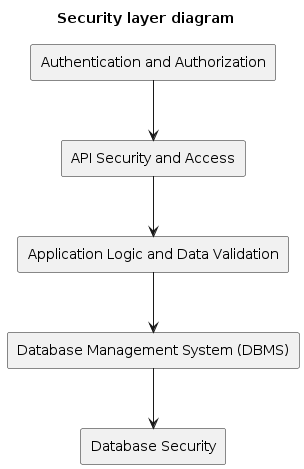

The diagram above was rendered by PlantUML. Its source (embedded in the PNG):
@startuml
title Security layer diagram

rectangle "Authentication and Authorization" as auth
rectangle "API Security and Access" as api
rectangle "Application Logic and Data Validation" as logic
rectangle "Database Management System (DBMS)" as dbms
rectangle "Database Security" as db_security

auth --> api
api --> logic
logic --> dbms
dbms --> db_security
@enduml